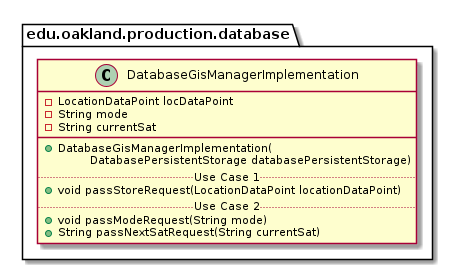

The diagram above was rendered by PlantUML. Its source (embedded in the PNG):
@startuml DatabaseGisManagerImplementation

package edu.oakland.production.database {
    class DatabaseGisManagerImplementation {
        - LocationDataPoint locDataPoint
        - String mode
        - String currentSat
        __
        + DatabaseGisManagerImplementation(
        \tDatabasePersistentStorage databasePersistentStorage)
        .. Use Case 1 ..
        + void passStoreRequest(LocationDataPoint locationDataPoint)
        .. Use Case 2 ..
        + void passModeRequest(String mode)
        + String passNextSatRequest(String currentSat)
    }
}

@enduml